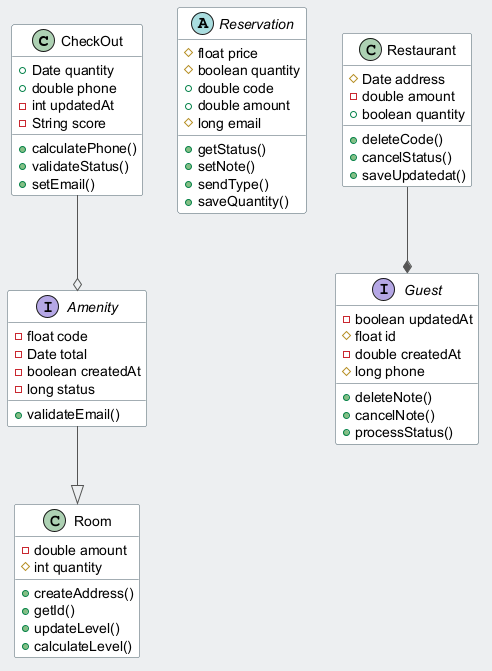

The diagram above was rendered by PlantUML. Its source (embedded in the PNG):
@startuml
skinparam backgroundColor #ECEFF1
skinparam classBackgroundColor #FFFFFF
skinparam classBorderColor #455A64
skinparam ArrowColor #555555
class CheckOut {
  +Date quantity
  +double phone
  -int updatedAt
  -String score
  +calculatePhone()
  +validateStatus()
  +setEmail()
}
abstract class Reservation {
  #float price
  #boolean quantity
  +double code
  +double amount
  #long email
  +getStatus()
  +setNote()
  +sendType()
  +saveQuantity()
}
class Restaurant {
  #Date address
  -double amount
  +boolean quantity
  +deleteCode()
  +cancelStatus()
  +saveUpdatedat()
}
interface Amenity {
  -float code
  -Date total
  -boolean createdAt
  -long status
  +validateEmail()
}
interface Guest {
  -boolean updatedAt
  #float id
  -double createdAt
  #long phone
  +deleteNote()
  +cancelNote()
  +processStatus()
}
class Room {
  -double amount
  #int quantity
  +createAddress()
  +getId()
  +updateLevel()
  +calculateLevel()
}
CheckOut --o Amenity
Restaurant --* Guest
Amenity --|> Room
@enduml